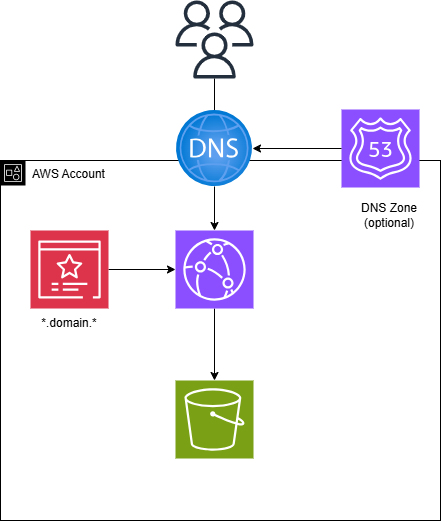

The diagram above was exported from draw.io. Its source (the exported page's mxGraphModel, read from the mxfile embedded in the PNG):
<mxGraphModel dx="1028" dy="1780" grid="1" gridSize="10" guides="1" tooltips="1" connect="1" arrows="1" fold="1" page="1" pageScale="1" pageWidth="827" pageHeight="1169" math="0" shadow="0">
  <root>
    <mxCell id="0" />
    <mxCell id="1" parent="0" />
    <mxCell id="Q_1qRWdvHG0azgKaDmlV-5" parent="1" style="points=[[0,0],[0.25,0],[0.5,0],[0.75,0],[1,0],[1,0.25],[1,0.5],[1,0.75],[1,1],[0.75,1],[0.5,1],[0.25,1],[0,1],[0,0.75],[0,0.5],[0,0.25]];outlineConnect=0;html=1;whiteSpace=wrap;fontSize=12;fontStyle=0;container=1;pointerEvents=0;collapsible=0;recursiveResize=0;shape=mxgraph.aws4.group;grIcon=mxgraph.aws4.group_account;verticalAlign=top;align=left;spacingLeft=30;dashed=0;fillColor=none;" value="AWS Account" vertex="1">
      <mxGeometry height="360" width="440" x="200" y="130" as="geometry" />
    </mxCell>
    <mxCell id="Q_1qRWdvHG0azgKaDmlV-18" edge="1" parent="Q_1qRWdvHG0azgKaDmlV-5" source="Q_1qRWdvHG0azgKaDmlV-8" style="edgeStyle=orthogonalEdgeStyle;rounded=0;orthogonalLoop=1;jettySize=auto;html=1;" target="Q_1qRWdvHG0azgKaDmlV-10">
      <mxGeometry relative="1" as="geometry" />
    </mxCell>
    <mxCell id="Q_1qRWdvHG0azgKaDmlV-8" parent="Q_1qRWdvHG0azgKaDmlV-5" style="sketch=0;points=[[0,0,0],[0.25,0,0],[0.5,0,0],[0.75,0,0],[1,0,0],[0,1,0],[0.25,1,0],[0.5,1,0],[0.75,1,0],[1,1,0],[0,0.25,0],[0,0.5,0],[0,0.75,0],[1,0.25,0],[1,0.5,0],[1,0.75,0]];outlineConnect=0;fontColor=#232F3E;fillColor=#8C4FFF;strokeColor=#ffffff;dashed=0;verticalLabelPosition=bottom;verticalAlign=top;align=center;html=1;fontSize=12;fontStyle=0;aspect=fixed;shape=mxgraph.aws4.resourceIcon;resIcon=mxgraph.aws4.cloudfront;" value="" vertex="1">
      <mxGeometry height="78" width="78" x="175" y="70" as="geometry" />
    </mxCell>
    <mxCell id="Q_1qRWdvHG0azgKaDmlV-10" parent="Q_1qRWdvHG0azgKaDmlV-5" style="sketch=0;points=[[0,0,0],[0.25,0,0],[0.5,0,0],[0.75,0,0],[1,0,0],[0,1,0],[0.25,1,0],[0.5,1,0],[0.75,1,0],[1,1,0],[0,0.25,0],[0,0.5,0],[0,0.75,0],[1,0.25,0],[1,0.5,0],[1,0.75,0]];outlineConnect=0;fontColor=#232F3E;fillColor=#7AA116;strokeColor=#ffffff;dashed=0;verticalLabelPosition=bottom;verticalAlign=top;align=center;html=1;fontSize=12;fontStyle=0;aspect=fixed;shape=mxgraph.aws4.resourceIcon;resIcon=mxgraph.aws4.s3;" value="" vertex="1">
      <mxGeometry height="78" width="78" x="175" y="220" as="geometry" />
    </mxCell>
    <mxCell id="Q_1qRWdvHG0azgKaDmlV-17" edge="1" parent="Q_1qRWdvHG0azgKaDmlV-5" source="Q_1qRWdvHG0azgKaDmlV-11" style="edgeStyle=orthogonalEdgeStyle;rounded=0;orthogonalLoop=1;jettySize=auto;html=1;" target="Q_1qRWdvHG0azgKaDmlV-8">
      <mxGeometry relative="1" as="geometry" />
    </mxCell>
    <mxCell id="Q_1qRWdvHG0azgKaDmlV-11" parent="Q_1qRWdvHG0azgKaDmlV-5" style="sketch=0;points=[[0,0,0],[0.25,0,0],[0.5,0,0],[0.75,0,0],[1,0,0],[0,1,0],[0.25,1,0],[0.5,1,0],[0.75,1,0],[1,1,0],[0,0.25,0],[0,0.5,0],[0,0.75,0],[1,0.25,0],[1,0.5,0],[1,0.75,0]];outlineConnect=0;fontColor=#232F3E;fillColor=#DD344C;strokeColor=#ffffff;dashed=0;verticalLabelPosition=bottom;verticalAlign=top;align=center;html=1;fontSize=12;fontStyle=0;aspect=fixed;shape=mxgraph.aws4.resourceIcon;resIcon=mxgraph.aws4.certificate_manager_3;" value="" vertex="1">
      <mxGeometry height="78" width="78" x="30" y="70" as="geometry" />
    </mxCell>
    <mxCell id="Q_1qRWdvHG0azgKaDmlV-13" parent="Q_1qRWdvHG0azgKaDmlV-5" style="sketch=0;points=[[0,0,0],[0.25,0,0],[0.5,0,0],[0.75,0,0],[1,0,0],[0,1,0],[0.25,1,0],[0.5,1,0],[0.75,1,0],[1,1,0],[0,0.25,0],[0,0.5,0],[0,0.75,0],[1,0.25,0],[1,0.5,0],[1,0.75,0]];outlineConnect=0;fontColor=#232F3E;fillColor=#8C4FFF;strokeColor=#ffffff;dashed=0;verticalLabelPosition=bottom;verticalAlign=top;align=center;html=1;fontSize=12;fontStyle=0;aspect=fixed;shape=mxgraph.aws4.resourceIcon;resIcon=mxgraph.aws4.route_53;" value="" vertex="1">
      <mxGeometry height="78" width="78" x="341" y="-51" as="geometry" />
    </mxCell>
    <mxCell id="Q_1qRWdvHG0azgKaDmlV-14" parent="Q_1qRWdvHG0azgKaDmlV-5" style="text;html=1;whiteSpace=wrap;strokeColor=none;fillColor=none;align=center;verticalAlign=middle;rounded=0;" value="DNS Zone&lt;br&gt;(optional)" vertex="1">
      <mxGeometry height="30" width="60" x="359" y="40" as="geometry" />
    </mxCell>
    <mxCell id="Q_1qRWdvHG0azgKaDmlV-16" parent="Q_1qRWdvHG0azgKaDmlV-5" style="text;html=1;whiteSpace=wrap;strokeColor=none;fillColor=none;align=center;verticalAlign=middle;rounded=0;" value="*.domain.*" vertex="1">
      <mxGeometry height="30" width="60" x="39" y="148" as="geometry" />
    </mxCell>
    <mxCell id="Q_1qRWdvHG0azgKaDmlV-6" parent="1" style="sketch=0;outlineConnect=0;fontColor=#232F3E;gradientColor=none;fillColor=#232F3D;strokeColor=none;dashed=0;verticalLabelPosition=bottom;verticalAlign=top;align=center;html=1;fontSize=12;fontStyle=0;aspect=fixed;pointerEvents=1;shape=mxgraph.aws4.users;" value="" vertex="1">
      <mxGeometry height="78" width="78" x="375" y="-30" as="geometry" />
    </mxCell>
    <mxCell id="Q_1qRWdvHG0azgKaDmlV-9" edge="1" parent="1" source="Q_1qRWdvHG0azgKaDmlV-6" style="edgeStyle=orthogonalEdgeStyle;rounded=0;orthogonalLoop=1;jettySize=auto;html=1;entryX=0.5;entryY=0.156;entryDx=0;entryDy=0;entryPerimeter=0;" target="Q_1qRWdvHG0azgKaDmlV-7">
      <mxGeometry relative="1" as="geometry" />
    </mxCell>
    <mxCell id="Q_1qRWdvHG0azgKaDmlV-12" edge="1" parent="1" source="Q_1qRWdvHG0azgKaDmlV-7" style="edgeStyle=orthogonalEdgeStyle;rounded=0;orthogonalLoop=1;jettySize=auto;html=1;" target="Q_1qRWdvHG0azgKaDmlV-8">
      <mxGeometry relative="1" as="geometry" />
    </mxCell>
    <mxCell id="Q_1qRWdvHG0azgKaDmlV-7" parent="1" style="image;aspect=fixed;html=1;points=[];align=center;fontSize=12;image=img/lib/azure2/networking/DNS_Zones.svg;" value="" vertex="1">
      <mxGeometry height="76" width="76" x="376" y="80" as="geometry" />
    </mxCell>
    <mxCell id="Q_1qRWdvHG0azgKaDmlV-19" edge="1" parent="1" source="Q_1qRWdvHG0azgKaDmlV-13" style="edgeStyle=orthogonalEdgeStyle;rounded=0;orthogonalLoop=1;jettySize=auto;html=1;" target="Q_1qRWdvHG0azgKaDmlV-7">
      <mxGeometry relative="1" as="geometry" />
    </mxCell>
  </root>
</mxGraphModel>